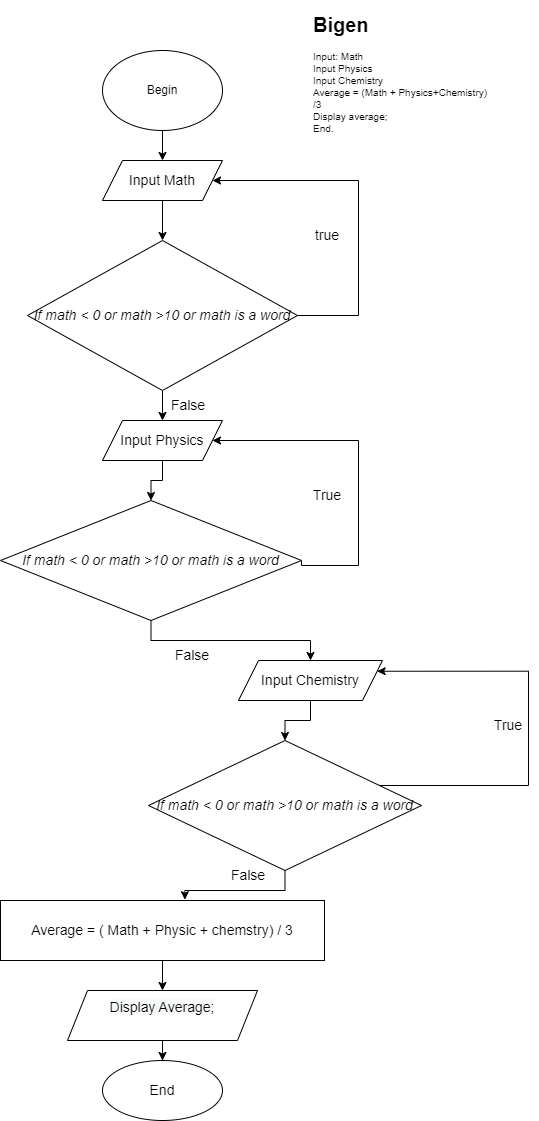

The diagram above was exported from draw.io. Its source (the exported page's mxGraphModel, read from the mxfile embedded in the PNG):
<mxGraphModel dx="662" dy="561" grid="1" gridSize="10" guides="1" tooltips="1" connect="1" arrows="1" fold="1" page="1" pageScale="1" pageWidth="827" pageHeight="1169" math="0" shadow="0">
  <root>
    <mxCell id="0" />
    <mxCell id="1" parent="0" />
    <mxCell id="BxRgdyoGgSyVbmNmOL14-15" style="edgeStyle=orthogonalEdgeStyle;rounded=0;orthogonalLoop=1;jettySize=auto;html=1;entryX=0.5;entryY=0;entryDx=0;entryDy=0;fontSize=14;" edge="1" parent="1" source="BxRgdyoGgSyVbmNmOL14-1" target="BxRgdyoGgSyVbmNmOL14-6">
      <mxGeometry relative="1" as="geometry" />
    </mxCell>
    <mxCell id="BxRgdyoGgSyVbmNmOL14-1" value="Begin" style="ellipse;whiteSpace=wrap;html=1;" vertex="1" parent="1">
      <mxGeometry x="294" y="50" width="120" height="80" as="geometry" />
    </mxCell>
    <mxCell id="BxRgdyoGgSyVbmNmOL14-5" value="&lt;h1&gt;Bigen&lt;/h1&gt;&lt;div&gt;Input: Math&lt;/div&gt;&lt;div&gt;Input Physics&lt;/div&gt;&lt;div&gt;Input Chemistry&lt;/div&gt;&lt;div&gt;Average = (Math + Physics+Chemistry) /3&lt;/div&gt;&lt;div&gt;Display average;&lt;/div&gt;&lt;div&gt;End.&lt;/div&gt;&lt;div&gt;&lt;br&gt;&lt;/div&gt;" style="text;html=1;strokeColor=none;fillColor=none;spacing=5;spacingTop=-20;whiteSpace=wrap;overflow=hidden;rounded=0;fontSize=10;" vertex="1" parent="1">
      <mxGeometry x="500" y="10" width="190" height="160" as="geometry" />
    </mxCell>
    <mxCell id="BxRgdyoGgSyVbmNmOL14-29" value="" style="edgeStyle=orthogonalEdgeStyle;rounded=0;orthogonalLoop=1;jettySize=auto;html=1;fontSize=14;" edge="1" parent="1" source="BxRgdyoGgSyVbmNmOL14-6" target="BxRgdyoGgSyVbmNmOL14-26">
      <mxGeometry relative="1" as="geometry" />
    </mxCell>
    <mxCell id="BxRgdyoGgSyVbmNmOL14-6" value="Input Math" style="shape=parallelogram;perimeter=parallelogramPerimeter;whiteSpace=wrap;html=1;fixedSize=1;fontSize=14;" vertex="1" parent="1">
      <mxGeometry x="294" y="160" width="120" height="40" as="geometry" />
    </mxCell>
    <mxCell id="BxRgdyoGgSyVbmNmOL14-37" value="" style="edgeStyle=orthogonalEdgeStyle;rounded=0;orthogonalLoop=1;jettySize=auto;html=1;fontSize=14;" edge="1" parent="1" source="BxRgdyoGgSyVbmNmOL14-8" target="BxRgdyoGgSyVbmNmOL14-35">
      <mxGeometry relative="1" as="geometry" />
    </mxCell>
    <mxCell id="BxRgdyoGgSyVbmNmOL14-8" value="Input Physics" style="shape=parallelogram;perimeter=parallelogramPerimeter;whiteSpace=wrap;html=1;fixedSize=1;fontSize=14;" vertex="1" parent="1">
      <mxGeometry x="294" y="420" width="120" height="40" as="geometry" />
    </mxCell>
    <mxCell id="BxRgdyoGgSyVbmNmOL14-51" value="" style="edgeStyle=orthogonalEdgeStyle;rounded=0;orthogonalLoop=1;jettySize=auto;html=1;fontSize=14;" edge="1" parent="1" source="BxRgdyoGgSyVbmNmOL14-10" target="BxRgdyoGgSyVbmNmOL14-43">
      <mxGeometry relative="1" as="geometry" />
    </mxCell>
    <mxCell id="BxRgdyoGgSyVbmNmOL14-10" value="Input Chemistry" style="shape=parallelogram;perimeter=parallelogramPerimeter;whiteSpace=wrap;html=1;fixedSize=1;fontSize=14;" vertex="1" parent="1">
      <mxGeometry x="430" y="660" width="144" height="40" as="geometry" />
    </mxCell>
    <mxCell id="BxRgdyoGgSyVbmNmOL14-23" value="" style="edgeStyle=orthogonalEdgeStyle;rounded=0;orthogonalLoop=1;jettySize=auto;html=1;fontSize=14;" edge="1" parent="1" source="BxRgdyoGgSyVbmNmOL14-18" target="BxRgdyoGgSyVbmNmOL14-22">
      <mxGeometry relative="1" as="geometry" />
    </mxCell>
    <mxCell id="BxRgdyoGgSyVbmNmOL14-18" value="Average = ( Math + Physic + chemstry) / 3" style="whiteSpace=wrap;html=1;fontSize=14;" vertex="1" parent="1">
      <mxGeometry x="192" y="900" width="324" height="60" as="geometry" />
    </mxCell>
    <mxCell id="BxRgdyoGgSyVbmNmOL14-25" value="" style="edgeStyle=orthogonalEdgeStyle;rounded=0;orthogonalLoop=1;jettySize=auto;html=1;fontSize=14;" edge="1" parent="1" source="BxRgdyoGgSyVbmNmOL14-22" target="BxRgdyoGgSyVbmNmOL14-24">
      <mxGeometry relative="1" as="geometry" />
    </mxCell>
    <mxCell id="BxRgdyoGgSyVbmNmOL14-22" value="&#10;&lt;span style=&quot;color: rgb(0, 0, 0); font-family: Helvetica; font-size: 14px; font-style: normal; font-variant-ligatures: normal; font-variant-caps: normal; font-weight: 400; letter-spacing: normal; orphans: 2; text-align: center; text-indent: 0px; text-transform: none; widows: 2; word-spacing: 0px; -webkit-text-stroke-width: 0px; background-color: rgb(248, 249, 250); text-decoration-thickness: initial; text-decoration-style: initial; text-decoration-color: initial; float: none; display: inline !important;&quot;&gt;Display Average;&lt;/span&gt;&#10;&#10;" style="shape=parallelogram;perimeter=parallelogramPerimeter;whiteSpace=wrap;html=1;fixedSize=1;fontSize=14;" vertex="1" parent="1">
      <mxGeometry x="259" y="990" width="190" height="50" as="geometry" />
    </mxCell>
    <mxCell id="BxRgdyoGgSyVbmNmOL14-24" value="End" style="ellipse;whiteSpace=wrap;html=1;fontSize=14;" vertex="1" parent="1">
      <mxGeometry x="294" y="1060" width="120" height="60" as="geometry" />
    </mxCell>
    <mxCell id="BxRgdyoGgSyVbmNmOL14-31" style="edgeStyle=orthogonalEdgeStyle;rounded=0;orthogonalLoop=1;jettySize=auto;html=1;exitX=1;exitY=0.5;exitDx=0;exitDy=0;fontSize=14;entryX=1;entryY=0.5;entryDx=0;entryDy=0;" edge="1" parent="1" source="BxRgdyoGgSyVbmNmOL14-26" target="BxRgdyoGgSyVbmNmOL14-6">
      <mxGeometry relative="1" as="geometry">
        <mxPoint x="450" y="365" as="targetPoint" />
        <Array as="points">
          <mxPoint x="550" y="315" />
          <mxPoint x="550" y="180" />
        </Array>
      </mxGeometry>
    </mxCell>
    <mxCell id="BxRgdyoGgSyVbmNmOL14-33" value="" style="edgeStyle=orthogonalEdgeStyle;rounded=0;orthogonalLoop=1;jettySize=auto;html=1;fontSize=14;" edge="1" parent="1" source="BxRgdyoGgSyVbmNmOL14-26">
      <mxGeometry relative="1" as="geometry">
        <mxPoint x="354" y="420" as="targetPoint" />
      </mxGeometry>
    </mxCell>
    <mxCell id="BxRgdyoGgSyVbmNmOL14-26" value="If math &amp;lt; 0 or math &amp;gt;10 or math is a word" style="rhombus;whiteSpace=wrap;html=1;fontSize=14;fontStyle=2" vertex="1" parent="1">
      <mxGeometry x="219" y="240" width="270" height="150" as="geometry" />
    </mxCell>
    <mxCell id="BxRgdyoGgSyVbmNmOL14-32" value="true" style="text;html=1;strokeColor=none;fillColor=none;align=center;verticalAlign=middle;whiteSpace=wrap;rounded=0;fontSize=14;" vertex="1" parent="1">
      <mxGeometry x="489" y="220" width="60" height="30" as="geometry" />
    </mxCell>
    <mxCell id="BxRgdyoGgSyVbmNmOL14-34" value="False" style="text;html=1;strokeColor=none;fillColor=none;align=center;verticalAlign=middle;whiteSpace=wrap;rounded=0;fontSize=14;" vertex="1" parent="1">
      <mxGeometry x="350" y="390" width="60" height="30" as="geometry" />
    </mxCell>
    <mxCell id="BxRgdyoGgSyVbmNmOL14-39" style="edgeStyle=orthogonalEdgeStyle;rounded=0;orthogonalLoop=1;jettySize=auto;html=1;exitX=1;exitY=0.5;exitDx=0;exitDy=0;fontSize=14;entryX=1;entryY=0.5;entryDx=0;entryDy=0;" edge="1" parent="1" source="BxRgdyoGgSyVbmNmOL14-35" target="BxRgdyoGgSyVbmNmOL14-8">
      <mxGeometry relative="1" as="geometry">
        <mxPoint x="530" y="400" as="targetPoint" />
        <Array as="points">
          <mxPoint x="550" y="565" />
          <mxPoint x="550" y="440" />
        </Array>
      </mxGeometry>
    </mxCell>
    <mxCell id="BxRgdyoGgSyVbmNmOL14-41" value="" style="edgeStyle=orthogonalEdgeStyle;rounded=0;orthogonalLoop=1;jettySize=auto;html=1;fontSize=14;" edge="1" parent="1" source="BxRgdyoGgSyVbmNmOL14-35" target="BxRgdyoGgSyVbmNmOL14-10">
      <mxGeometry relative="1" as="geometry" />
    </mxCell>
    <mxCell id="BxRgdyoGgSyVbmNmOL14-35" value="If math &amp;lt; 0 or math &amp;gt;10 or math is a word" style="rhombus;whiteSpace=wrap;html=1;fontSize=14;fontStyle=2" vertex="1" parent="1">
      <mxGeometry x="192" y="500" width="301" height="120" as="geometry" />
    </mxCell>
    <mxCell id="BxRgdyoGgSyVbmNmOL14-40" value="True" style="text;html=1;strokeColor=none;fillColor=none;align=center;verticalAlign=middle;whiteSpace=wrap;rounded=0;fontSize=14;" vertex="1" parent="1">
      <mxGeometry x="489" y="480" width="60" height="30" as="geometry" />
    </mxCell>
    <mxCell id="BxRgdyoGgSyVbmNmOL14-42" value="False" style="text;html=1;strokeColor=none;fillColor=none;align=center;verticalAlign=middle;whiteSpace=wrap;rounded=0;fontSize=14;" vertex="1" parent="1">
      <mxGeometry x="354" y="640" width="60" height="30" as="geometry" />
    </mxCell>
    <mxCell id="BxRgdyoGgSyVbmNmOL14-49" style="edgeStyle=orthogonalEdgeStyle;rounded=0;orthogonalLoop=1;jettySize=auto;html=1;fontSize=14;entryX=1;entryY=0.25;entryDx=0;entryDy=0;" edge="1" parent="1" source="BxRgdyoGgSyVbmNmOL14-43" target="BxRgdyoGgSyVbmNmOL14-10">
      <mxGeometry relative="1" as="geometry">
        <mxPoint x="690" y="660" as="targetPoint" />
        <Array as="points">
          <mxPoint x="720" y="785" />
          <mxPoint x="720" y="671" />
        </Array>
      </mxGeometry>
    </mxCell>
    <mxCell id="BxRgdyoGgSyVbmNmOL14-53" style="edgeStyle=orthogonalEdgeStyle;rounded=0;orthogonalLoop=1;jettySize=auto;html=1;entryX=0.569;entryY=-0.013;entryDx=0;entryDy=0;entryPerimeter=0;fontSize=14;" edge="1" parent="1" source="BxRgdyoGgSyVbmNmOL14-43" target="BxRgdyoGgSyVbmNmOL14-18">
      <mxGeometry relative="1" as="geometry" />
    </mxCell>
    <mxCell id="BxRgdyoGgSyVbmNmOL14-43" value="If math &amp;lt; 0 or math &amp;gt;10 or math is a word" style="rhombus;whiteSpace=wrap;html=1;fontSize=14;fontStyle=2" vertex="1" parent="1">
      <mxGeometry x="340" y="740" width="273" height="130" as="geometry" />
    </mxCell>
    <mxCell id="BxRgdyoGgSyVbmNmOL14-50" value="True" style="text;html=1;strokeColor=none;fillColor=none;align=center;verticalAlign=middle;whiteSpace=wrap;rounded=0;fontSize=14;" vertex="1" parent="1">
      <mxGeometry x="670" y="710" width="60" height="30" as="geometry" />
    </mxCell>
    <mxCell id="BxRgdyoGgSyVbmNmOL14-52" value="False" style="text;html=1;strokeColor=none;fillColor=none;align=center;verticalAlign=middle;whiteSpace=wrap;rounded=0;fontSize=14;" vertex="1" parent="1">
      <mxGeometry x="410" y="860" width="60" height="30" as="geometry" />
    </mxCell>
  </root>
</mxGraphModel>